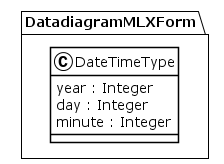

The diagram above was rendered by PlantUML. Its source (embedded in the PNG):
@startuml
!theme plain
package DatadiagramMLXForm {
class DateTimeType {
	 year : Integer
	 day : Integer
	 minute : Integer
}
}
@enduml